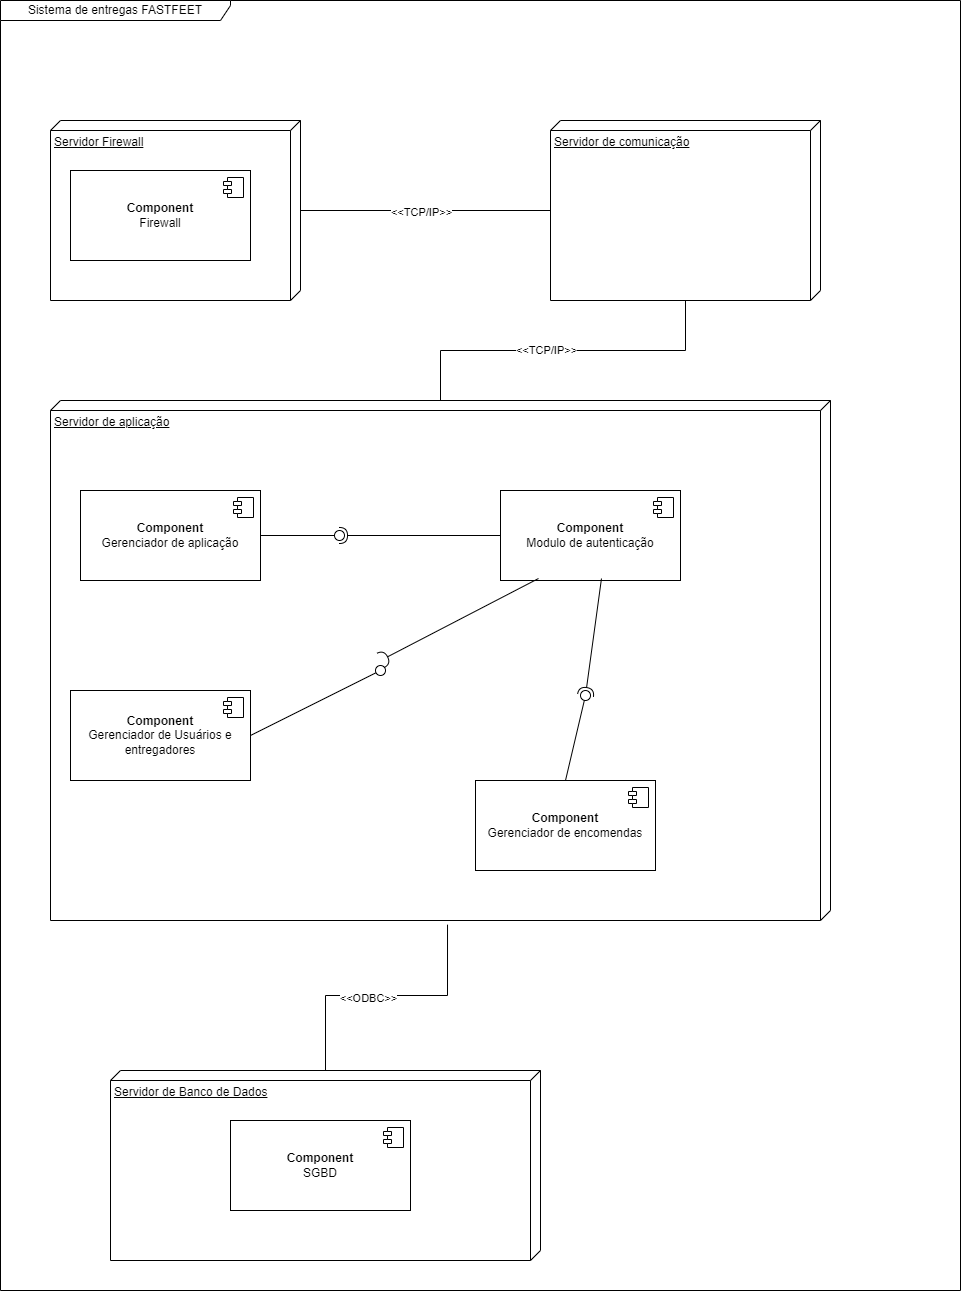

The diagram above was exported from draw.io. Its source (the exported page's mxGraphModel, read from the mxfile embedded in the PNG):
<mxGraphModel dx="1114" dy="1769" grid="1" gridSize="10" guides="1" tooltips="1" connect="1" arrows="1" fold="1" page="1" pageScale="1" pageWidth="827" pageHeight="1169" math="0" shadow="0">
  <root>
    <mxCell id="0" />
    <mxCell id="1" parent="0" />
    <mxCell id="ojmyoAwFRcL418AiwYaC-1" value="Sistema de entregas FASTFEET" style="shape=umlFrame;whiteSpace=wrap;html=1;pointerEvents=0;width=230;height=20;" vertex="1" parent="1">
      <mxGeometry x="80" y="-170" width="960" height="1290" as="geometry" />
    </mxCell>
    <mxCell id="ojmyoAwFRcL418AiwYaC-17" style="edgeStyle=orthogonalEdgeStyle;rounded=0;orthogonalLoop=1;jettySize=auto;html=1;endArrow=none;endFill=0;" edge="1" parent="1" source="ojmyoAwFRcL418AiwYaC-12" target="ojmyoAwFRcL418AiwYaC-15">
      <mxGeometry relative="1" as="geometry" />
    </mxCell>
    <mxCell id="ojmyoAwFRcL418AiwYaC-18" value="&amp;lt;&amp;lt;TCP/IP&amp;gt;&amp;gt;" style="edgeLabel;html=1;align=center;verticalAlign=middle;resizable=0;points=[];" vertex="1" connectable="0" parent="ojmyoAwFRcL418AiwYaC-17">
      <mxGeometry x="-0.04" y="-1" relative="1" as="geometry">
        <mxPoint as="offset" />
      </mxGeometry>
    </mxCell>
    <mxCell id="ojmyoAwFRcL418AiwYaC-12" value="Servidor Firewall" style="verticalAlign=top;align=left;spacingTop=8;spacingLeft=2;spacingRight=12;shape=cube;size=10;direction=south;fontStyle=4;html=1;whiteSpace=wrap;" vertex="1" parent="1">
      <mxGeometry x="130" y="-50" width="250" height="180" as="geometry" />
    </mxCell>
    <mxCell id="ojmyoAwFRcL418AiwYaC-13" value="&lt;div&gt;&lt;b&gt;Component&lt;/b&gt;&lt;/div&gt;&lt;div&gt;Firewall&lt;/div&gt;" style="html=1;dropTarget=0;whiteSpace=wrap;" vertex="1" parent="1">
      <mxGeometry x="150" width="180" height="90" as="geometry" />
    </mxCell>
    <mxCell id="ojmyoAwFRcL418AiwYaC-14" value="" style="shape=module;jettyWidth=8;jettyHeight=4;" vertex="1" parent="ojmyoAwFRcL418AiwYaC-13">
      <mxGeometry x="1" width="20" height="20" relative="1" as="geometry">
        <mxPoint x="-27" y="7" as="offset" />
      </mxGeometry>
    </mxCell>
    <mxCell id="ojmyoAwFRcL418AiwYaC-22" style="edgeStyle=orthogonalEdgeStyle;rounded=0;orthogonalLoop=1;jettySize=auto;html=1;endArrow=none;endFill=0;" edge="1" parent="1" source="ojmyoAwFRcL418AiwYaC-15" target="ojmyoAwFRcL418AiwYaC-19">
      <mxGeometry relative="1" as="geometry" />
    </mxCell>
    <mxCell id="ojmyoAwFRcL418AiwYaC-23" value="&amp;lt;&amp;lt;TCP/IP&amp;gt;&amp;gt;" style="edgeLabel;html=1;align=center;verticalAlign=middle;resizable=0;points=[];" vertex="1" connectable="0" parent="ojmyoAwFRcL418AiwYaC-22">
      <mxGeometry x="0.1042" y="-1" relative="1" as="geometry">
        <mxPoint as="offset" />
      </mxGeometry>
    </mxCell>
    <mxCell id="ojmyoAwFRcL418AiwYaC-15" value="Servidor de comunicação" style="verticalAlign=top;align=left;spacingTop=8;spacingLeft=2;spacingRight=12;shape=cube;size=10;direction=south;fontStyle=4;html=1;whiteSpace=wrap;" vertex="1" parent="1">
      <mxGeometry x="630" y="-50" width="270" height="180" as="geometry" />
    </mxCell>
    <mxCell id="ojmyoAwFRcL418AiwYaC-19" value="Servidor de aplicação" style="verticalAlign=top;align=left;spacingTop=8;spacingLeft=2;spacingRight=12;shape=cube;size=10;direction=south;fontStyle=4;html=1;whiteSpace=wrap;" vertex="1" parent="1">
      <mxGeometry x="130" y="230" width="780" height="520" as="geometry" />
    </mxCell>
    <mxCell id="ojmyoAwFRcL418AiwYaC-20" value="&lt;div&gt;&lt;b style=&quot;background-color: initial;&quot;&gt;Component&lt;/b&gt;&lt;br&gt;&lt;/div&gt;&lt;div&gt;Gerenciador de aplicação&lt;/div&gt;" style="html=1;dropTarget=0;whiteSpace=wrap;" vertex="1" parent="1">
      <mxGeometry x="160" y="320" width="180" height="90" as="geometry" />
    </mxCell>
    <mxCell id="ojmyoAwFRcL418AiwYaC-21" value="" style="shape=module;jettyWidth=8;jettyHeight=4;" vertex="1" parent="ojmyoAwFRcL418AiwYaC-20">
      <mxGeometry x="1" width="20" height="20" relative="1" as="geometry">
        <mxPoint x="-27" y="7" as="offset" />
      </mxGeometry>
    </mxCell>
    <mxCell id="ojmyoAwFRcL418AiwYaC-24" value="&lt;b&gt;Component&lt;/b&gt;&lt;div&gt;Modulo de autenticação&lt;/div&gt;" style="html=1;dropTarget=0;whiteSpace=wrap;" vertex="1" parent="1">
      <mxGeometry x="580" y="320" width="180" height="90" as="geometry" />
    </mxCell>
    <mxCell id="ojmyoAwFRcL418AiwYaC-25" value="" style="shape=module;jettyWidth=8;jettyHeight=4;" vertex="1" parent="ojmyoAwFRcL418AiwYaC-24">
      <mxGeometry x="1" width="20" height="20" relative="1" as="geometry">
        <mxPoint x="-27" y="7" as="offset" />
      </mxGeometry>
    </mxCell>
    <mxCell id="ojmyoAwFRcL418AiwYaC-26" value="&lt;b&gt;Component&lt;/b&gt;&lt;div&gt;Gerenciador de Usuários e entregadores&lt;/div&gt;" style="html=1;dropTarget=0;whiteSpace=wrap;" vertex="1" parent="1">
      <mxGeometry x="150" y="520" width="180" height="90" as="geometry" />
    </mxCell>
    <mxCell id="ojmyoAwFRcL418AiwYaC-27" value="" style="shape=module;jettyWidth=8;jettyHeight=4;" vertex="1" parent="ojmyoAwFRcL418AiwYaC-26">
      <mxGeometry x="1" width="20" height="20" relative="1" as="geometry">
        <mxPoint x="-27" y="7" as="offset" />
      </mxGeometry>
    </mxCell>
    <mxCell id="ojmyoAwFRcL418AiwYaC-28" value="" style="rounded=0;orthogonalLoop=1;jettySize=auto;html=1;endArrow=halfCircle;endFill=0;endSize=6;strokeWidth=1;sketch=0;exitX=0;exitY=0.5;exitDx=0;exitDy=0;" edge="1" target="ojmyoAwFRcL418AiwYaC-30" parent="1" source="ojmyoAwFRcL418AiwYaC-24">
      <mxGeometry relative="1" as="geometry">
        <mxPoint x="580" y="545" as="sourcePoint" />
      </mxGeometry>
    </mxCell>
    <mxCell id="ojmyoAwFRcL418AiwYaC-29" value="" style="rounded=0;orthogonalLoop=1;jettySize=auto;html=1;endArrow=oval;endFill=0;sketch=0;sourcePerimeterSpacing=0;targetPerimeterSpacing=0;endSize=10;exitX=1;exitY=0.5;exitDx=0;exitDy=0;" edge="1" target="ojmyoAwFRcL418AiwYaC-30" parent="1" source="ojmyoAwFRcL418AiwYaC-20">
      <mxGeometry relative="1" as="geometry">
        <mxPoint x="540" y="545" as="sourcePoint" />
      </mxGeometry>
    </mxCell>
    <mxCell id="ojmyoAwFRcL418AiwYaC-30" value="" style="ellipse;whiteSpace=wrap;html=1;align=center;aspect=fixed;fillColor=none;strokeColor=none;resizable=0;perimeter=centerPerimeter;rotatable=0;allowArrows=0;points=[];outlineConnect=1;" vertex="1" parent="1">
      <mxGeometry x="414" y="360" width="10" height="10" as="geometry" />
    </mxCell>
    <mxCell id="ojmyoAwFRcL418AiwYaC-31" value="&lt;b&gt;Component&lt;/b&gt;&lt;div&gt;Gerenciador de encomendas&lt;/div&gt;" style="html=1;dropTarget=0;whiteSpace=wrap;" vertex="1" parent="1">
      <mxGeometry x="555" y="610" width="180" height="90" as="geometry" />
    </mxCell>
    <mxCell id="ojmyoAwFRcL418AiwYaC-32" value="" style="shape=module;jettyWidth=8;jettyHeight=4;" vertex="1" parent="ojmyoAwFRcL418AiwYaC-31">
      <mxGeometry x="1" width="20" height="20" relative="1" as="geometry">
        <mxPoint x="-27" y="7" as="offset" />
      </mxGeometry>
    </mxCell>
    <mxCell id="ojmyoAwFRcL418AiwYaC-33" value="" style="rounded=0;orthogonalLoop=1;jettySize=auto;html=1;endArrow=halfCircle;endFill=0;endSize=6;strokeWidth=1;sketch=0;exitX=0.211;exitY=0.978;exitDx=0;exitDy=0;exitPerimeter=0;entryX=0.5;entryY=0.577;entryDx=0;entryDy=0;entryPerimeter=0;" edge="1" target="ojmyoAwFRcL418AiwYaC-19" parent="1" source="ojmyoAwFRcL418AiwYaC-24">
      <mxGeometry relative="1" as="geometry">
        <mxPoint x="580" y="545" as="sourcePoint" />
      </mxGeometry>
    </mxCell>
    <mxCell id="ojmyoAwFRcL418AiwYaC-34" value="" style="rounded=0;orthogonalLoop=1;jettySize=auto;html=1;endArrow=oval;endFill=0;sketch=0;sourcePerimeterSpacing=0;targetPerimeterSpacing=0;endSize=10;exitX=1;exitY=0.5;exitDx=0;exitDy=0;" edge="1" parent="1" source="ojmyoAwFRcL418AiwYaC-26">
      <mxGeometry relative="1" as="geometry">
        <mxPoint x="450" y="500" as="sourcePoint" />
        <mxPoint x="460" y="500" as="targetPoint" />
      </mxGeometry>
    </mxCell>
    <mxCell id="ojmyoAwFRcL418AiwYaC-35" value="" style="ellipse;whiteSpace=wrap;html=1;align=center;aspect=fixed;fillColor=none;strokeColor=none;resizable=0;perimeter=centerPerimeter;rotatable=0;allowArrows=0;points=[];outlineConnect=1;" vertex="1" parent="1">
      <mxGeometry x="555" y="540" width="10" height="10" as="geometry" />
    </mxCell>
    <mxCell id="ojmyoAwFRcL418AiwYaC-36" value="" style="rounded=0;orthogonalLoop=1;jettySize=auto;html=1;endArrow=halfCircle;endFill=0;endSize=6;strokeWidth=1;sketch=0;exitX=0.561;exitY=0.978;exitDx=0;exitDy=0;exitPerimeter=0;" edge="1" target="ojmyoAwFRcL418AiwYaC-38" parent="1" source="ojmyoAwFRcL418AiwYaC-24">
      <mxGeometry relative="1" as="geometry">
        <mxPoint x="580" y="545" as="sourcePoint" />
      </mxGeometry>
    </mxCell>
    <mxCell id="ojmyoAwFRcL418AiwYaC-37" value="" style="rounded=0;orthogonalLoop=1;jettySize=auto;html=1;endArrow=oval;endFill=0;sketch=0;sourcePerimeterSpacing=0;targetPerimeterSpacing=0;endSize=10;exitX=0.5;exitY=0;exitDx=0;exitDy=0;" edge="1" target="ojmyoAwFRcL418AiwYaC-38" parent="1" source="ojmyoAwFRcL418AiwYaC-31">
      <mxGeometry relative="1" as="geometry">
        <mxPoint x="540" y="545" as="sourcePoint" />
      </mxGeometry>
    </mxCell>
    <mxCell id="ojmyoAwFRcL418AiwYaC-38" value="" style="ellipse;whiteSpace=wrap;html=1;align=center;aspect=fixed;fillColor=none;strokeColor=none;resizable=0;perimeter=centerPerimeter;rotatable=0;allowArrows=0;points=[];outlineConnect=1;" vertex="1" parent="1">
      <mxGeometry x="660" y="520" width="10" height="10" as="geometry" />
    </mxCell>
    <mxCell id="ojmyoAwFRcL418AiwYaC-39" value="Servidor de Banco de Dados&lt;div&gt;&lt;br&gt;&lt;/div&gt;" style="verticalAlign=top;align=left;spacingTop=8;spacingLeft=2;spacingRight=12;shape=cube;size=10;direction=south;fontStyle=4;html=1;whiteSpace=wrap;" vertex="1" parent="1">
      <mxGeometry x="190" y="900" width="430" height="190" as="geometry" />
    </mxCell>
    <mxCell id="ojmyoAwFRcL418AiwYaC-40" value="&lt;b&gt;Component&lt;/b&gt;&lt;div&gt;SGBD&lt;/div&gt;" style="html=1;dropTarget=0;whiteSpace=wrap;" vertex="1" parent="1">
      <mxGeometry x="310" y="950" width="180" height="90" as="geometry" />
    </mxCell>
    <mxCell id="ojmyoAwFRcL418AiwYaC-41" value="" style="shape=module;jettyWidth=8;jettyHeight=4;" vertex="1" parent="ojmyoAwFRcL418AiwYaC-40">
      <mxGeometry x="1" width="20" height="20" relative="1" as="geometry">
        <mxPoint x="-27" y="7" as="offset" />
      </mxGeometry>
    </mxCell>
    <mxCell id="ojmyoAwFRcL418AiwYaC-42" style="edgeStyle=orthogonalEdgeStyle;rounded=0;orthogonalLoop=1;jettySize=auto;html=1;entryX=1.008;entryY=0.491;entryDx=0;entryDy=0;entryPerimeter=0;endArrow=none;endFill=0;" edge="1" parent="1" source="ojmyoAwFRcL418AiwYaC-39" target="ojmyoAwFRcL418AiwYaC-19">
      <mxGeometry relative="1" as="geometry" />
    </mxCell>
    <mxCell id="ojmyoAwFRcL418AiwYaC-43" value="&amp;lt;&amp;lt;ODBC&amp;gt;&amp;gt;" style="edgeLabel;html=1;align=center;verticalAlign=middle;resizable=0;points=[];" vertex="1" connectable="0" parent="ojmyoAwFRcL418AiwYaC-42">
      <mxGeometry x="-0.1235" y="-2" relative="1" as="geometry">
        <mxPoint as="offset" />
      </mxGeometry>
    </mxCell>
  </root>
</mxGraphModel>